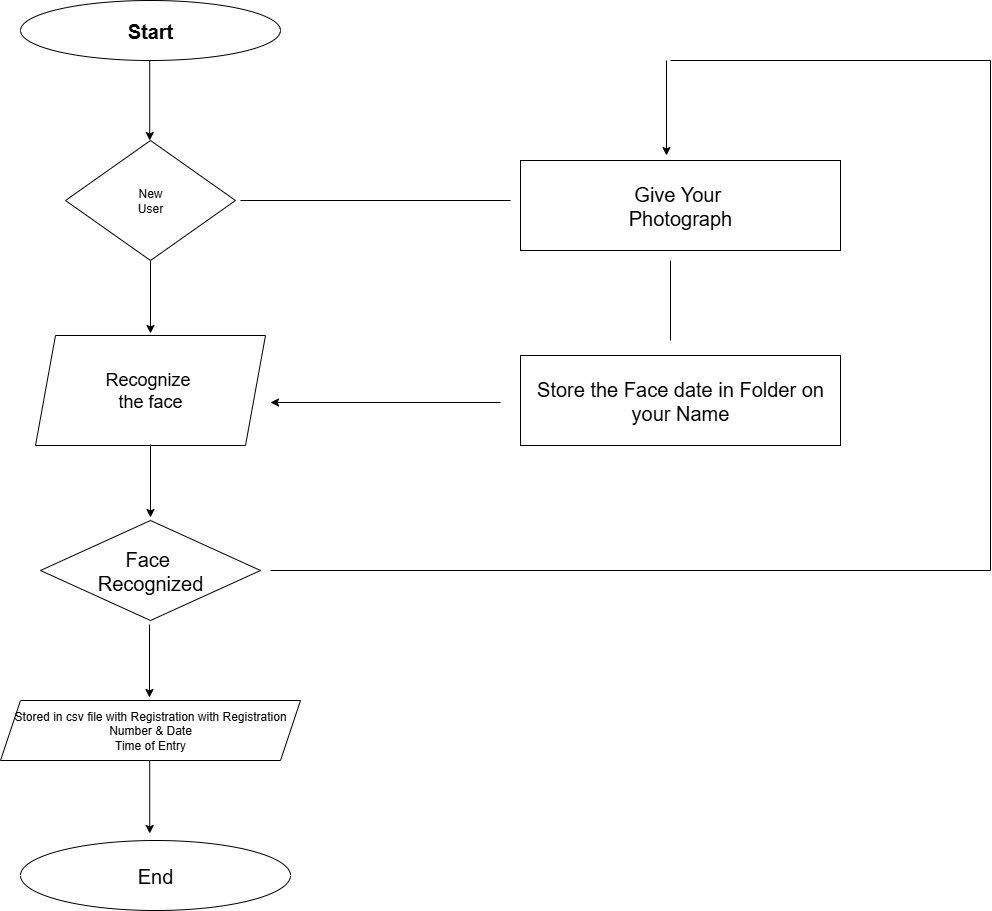

The diagram above was exported from draw.io. Its source (the exported page's mxGraphModel, read from the mxfile embedded in the PNG):
<mxGraphModel dx="1617" dy="948" grid="1" gridSize="10" guides="1" tooltips="1" connect="1" arrows="1" fold="1" page="1" pageScale="1" pageWidth="827" pageHeight="1169" math="0" shadow="0">
  <root>
    <mxCell id="0" />
    <mxCell id="1" parent="0" />
    <mxCell id="5yJQC3xWxigkTZYwT09v-40" value="&lt;b&gt;&lt;font style=&quot;font-size: 20px;&quot;&gt;Start&lt;/font&gt;&lt;/b&gt;" style="ellipse;whiteSpace=wrap;html=1;" vertex="1" parent="1">
      <mxGeometry x="70" y="140" width="260" height="60" as="geometry" />
    </mxCell>
    <mxCell id="5yJQC3xWxigkTZYwT09v-41" value="New&lt;div&gt;User&lt;/div&gt;" style="rhombus;whiteSpace=wrap;html=1;" vertex="1" parent="1">
      <mxGeometry x="115" y="280" width="170" height="120" as="geometry" />
    </mxCell>
    <mxCell id="5yJQC3xWxigkTZYwT09v-42" value="&lt;font style=&quot;font-size: 18px;&quot;&gt;Recognize&amp;nbsp;&lt;/font&gt;&lt;div&gt;&lt;font style=&quot;font-size: 18px;&quot;&gt;the face&lt;/font&gt;&lt;/div&gt;" style="shape=parallelogram;perimeter=parallelogramPerimeter;whiteSpace=wrap;html=1;fixedSize=1;" vertex="1" parent="1">
      <mxGeometry x="85" y="475" width="230" height="110" as="geometry" />
    </mxCell>
    <mxCell id="5yJQC3xWxigkTZYwT09v-43" value="&lt;font style=&quot;font-size: 20px;&quot;&gt;Face&amp;nbsp;&lt;/font&gt;&lt;div&gt;&lt;font style=&quot;font-size: 20px;&quot;&gt;Recognized&lt;/font&gt;&lt;/div&gt;" style="rhombus;whiteSpace=wrap;html=1;" vertex="1" parent="1">
      <mxGeometry x="90" y="660" width="220" height="100" as="geometry" />
    </mxCell>
    <mxCell id="5yJQC3xWxigkTZYwT09v-44" value="Stored in csv file with Registration with Registration&lt;div&gt;Number &amp;amp; Date&lt;/div&gt;&lt;div&gt;Time of Entry&lt;/div&gt;" style="shape=parallelogram;perimeter=parallelogramPerimeter;whiteSpace=wrap;html=1;fixedSize=1;" vertex="1" parent="1">
      <mxGeometry x="50" y="840" width="300" height="60" as="geometry" />
    </mxCell>
    <mxCell id="5yJQC3xWxigkTZYwT09v-45" value="&lt;font style=&quot;font-size: 20px;&quot;&gt;End&lt;/font&gt;" style="ellipse;whiteSpace=wrap;html=1;" vertex="1" parent="1">
      <mxGeometry x="70" y="980" width="270" height="70" as="geometry" />
    </mxCell>
    <mxCell id="5yJQC3xWxigkTZYwT09v-46" value="&lt;font style=&quot;font-size: 20px;&quot;&gt;Give Your&amp;nbsp;&lt;/font&gt;&lt;div&gt;&lt;font style=&quot;font-size: 20px;&quot;&gt;Photograph&lt;/font&gt;&lt;/div&gt;" style="rounded=0;whiteSpace=wrap;html=1;" vertex="1" parent="1">
      <mxGeometry x="570" y="300" width="320" height="90" as="geometry" />
    </mxCell>
    <mxCell id="5yJQC3xWxigkTZYwT09v-48" value="&lt;font style=&quot;font-size: 20px;&quot;&gt;Store the Face date in Folder on your Name&lt;/font&gt;" style="rounded=0;whiteSpace=wrap;html=1;" vertex="1" parent="1">
      <mxGeometry x="570" y="495" width="320" height="90" as="geometry" />
    </mxCell>
    <mxCell id="5yJQC3xWxigkTZYwT09v-49" value="" style="endArrow=classic;html=1;rounded=0;" edge="1" parent="1">
      <mxGeometry width="50" height="50" relative="1" as="geometry">
        <mxPoint x="199.23" y="200" as="sourcePoint" />
        <mxPoint x="199.23" y="280" as="targetPoint" />
      </mxGeometry>
    </mxCell>
    <mxCell id="5yJQC3xWxigkTZYwT09v-50" value="" style="endArrow=classic;html=1;rounded=0;" edge="1" parent="1">
      <mxGeometry width="50" height="50" relative="1" as="geometry">
        <mxPoint x="200" y="400" as="sourcePoint" />
        <mxPoint x="200" y="473" as="targetPoint" />
      </mxGeometry>
    </mxCell>
    <mxCell id="5yJQC3xWxigkTZYwT09v-51" value="" style="endArrow=classic;html=1;rounded=0;" edge="1" parent="1">
      <mxGeometry width="50" height="50" relative="1" as="geometry">
        <mxPoint x="200" y="584" as="sourcePoint" />
        <mxPoint x="200" y="657" as="targetPoint" />
      </mxGeometry>
    </mxCell>
    <mxCell id="5yJQC3xWxigkTZYwT09v-52" value="" style="endArrow=classic;html=1;rounded=0;" edge="1" parent="1">
      <mxGeometry width="50" height="50" relative="1" as="geometry">
        <mxPoint x="199" y="764" as="sourcePoint" />
        <mxPoint x="199" y="837" as="targetPoint" />
      </mxGeometry>
    </mxCell>
    <mxCell id="5yJQC3xWxigkTZYwT09v-53" value="" style="endArrow=classic;html=1;rounded=0;" edge="1" parent="1">
      <mxGeometry width="50" height="50" relative="1" as="geometry">
        <mxPoint x="199.23" y="900" as="sourcePoint" />
        <mxPoint x="199.23" y="973" as="targetPoint" />
      </mxGeometry>
    </mxCell>
    <mxCell id="5yJQC3xWxigkTZYwT09v-54" value="" style="endArrow=classic;html=1;rounded=0;" edge="1" parent="1">
      <mxGeometry width="50" height="50" relative="1" as="geometry">
        <mxPoint x="550" y="542" as="sourcePoint" />
        <mxPoint x="320" y="542" as="targetPoint" />
      </mxGeometry>
    </mxCell>
    <mxCell id="5yJQC3xWxigkTZYwT09v-55" value="" style="endArrow=classic;html=1;rounded=0;" edge="1" parent="1">
      <mxGeometry width="50" height="50" relative="1" as="geometry">
        <mxPoint x="716" y="200" as="sourcePoint" />
        <mxPoint x="716" y="295" as="targetPoint" />
      </mxGeometry>
    </mxCell>
    <mxCell id="5yJQC3xWxigkTZYwT09v-56" value="" style="endArrow=none;html=1;rounded=0;" edge="1" parent="1">
      <mxGeometry width="50" height="50" relative="1" as="geometry">
        <mxPoint x="290" y="340" as="sourcePoint" />
        <mxPoint x="560" y="340" as="targetPoint" />
      </mxGeometry>
    </mxCell>
    <mxCell id="5yJQC3xWxigkTZYwT09v-57" value="" style="endArrow=none;html=1;rounded=0;" edge="1" parent="1">
      <mxGeometry width="50" height="50" relative="1" as="geometry">
        <mxPoint x="720" y="480" as="sourcePoint" />
        <mxPoint x="720" y="400" as="targetPoint" />
      </mxGeometry>
    </mxCell>
    <mxCell id="5yJQC3xWxigkTZYwT09v-58" value="" style="endArrow=none;html=1;rounded=0;" edge="1" parent="1">
      <mxGeometry width="50" height="50" relative="1" as="geometry">
        <mxPoint x="320" y="710" as="sourcePoint" />
        <mxPoint x="1040" y="710" as="targetPoint" />
      </mxGeometry>
    </mxCell>
    <mxCell id="5yJQC3xWxigkTZYwT09v-59" value="" style="endArrow=none;html=1;rounded=0;" edge="1" parent="1">
      <mxGeometry width="50" height="50" relative="1" as="geometry">
        <mxPoint x="1040" y="710" as="sourcePoint" />
        <mxPoint x="1040" y="200" as="targetPoint" />
      </mxGeometry>
    </mxCell>
    <mxCell id="5yJQC3xWxigkTZYwT09v-60" value="" style="endArrow=none;html=1;rounded=0;" edge="1" parent="1">
      <mxGeometry width="50" height="50" relative="1" as="geometry">
        <mxPoint x="720" y="200" as="sourcePoint" />
        <mxPoint x="1040" y="200" as="targetPoint" />
      </mxGeometry>
    </mxCell>
  </root>
</mxGraphModel>